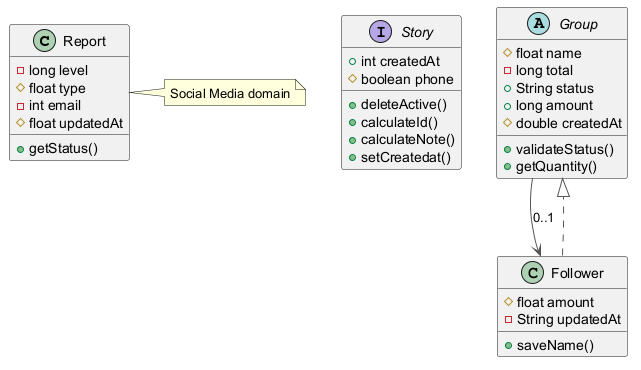

The diagram above was rendered by PlantUML. Its source (embedded in the PNG):
@startuml
skinparam ArrowColor #555555
class Report {
  -long level
  #float type
  -int email
  #float updatedAt
  +getStatus()
}
interface Story {
  +int createdAt
  #boolean phone
  +deleteActive()
  +calculateId()
  +calculateNote()
  +setCreatedat()
}
abstract class Group {
  #float name
  -long total
  +String status
  +long amount
  #double createdAt
  +validateStatus()
  +getQuantity()
}
class Follower {
  #float amount
  -String updatedAt
  +saveName()
}
Follower ..|> Group
Group --> Follower : "0..1"
note right of Report : Social Media domain
@enduml